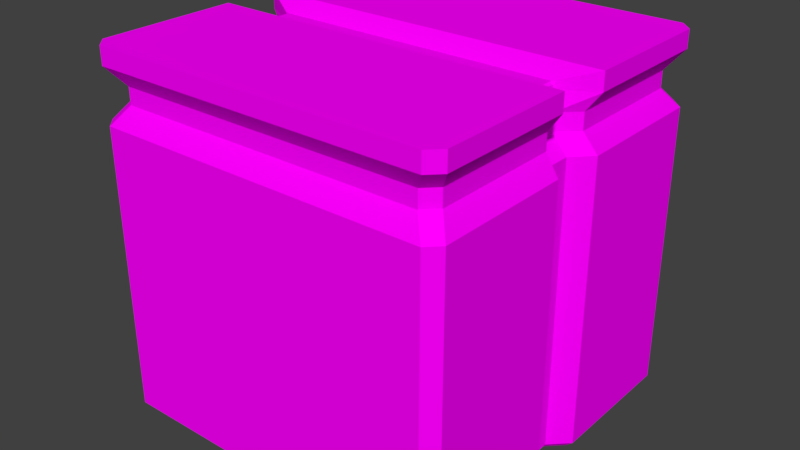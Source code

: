 # Source: CubeWall.blend  (saved by Blender 2.78.0; exported with 4.5.12 LTS)
import bpy
from mathutils import Matrix  # noqa: F401  (used for matrix-valued properties, if any)

bpy.ops.wm.read_factory_settings(use_empty=True)
scene = bpy.context.scene
scene.name = 'Scene'

# ---- collections
col_collection_1 = bpy.data.collections.new('Collection 1'); scene.collection.children.link(col_collection_1)

# ---- images (referenced by path relative to the original .blend; pixels are not part of the script)
import os
ASSET_DIR = os.environ.get("B2B_ASSET_DIR", "")  # directory of the original .blend (textures are referenced by path, not embedded)
HERE = os.path.dirname(os.path.abspath(__file__))  # packed textures are extracted next to this script under _unpacked/

def load_image(name, relpath, width, height, colorspace="sRGB"):
    """Load a texture the original file referenced (path relative to the .blend, or extracted next to this script)."""
    p = next((c for c in (os.path.join(HERE, relpath), os.path.join(ASSET_DIR, relpath)) if relpath and os.path.exists(c)), "")
    if p:
        img = bpy.data.images.load(p, check_existing=True)
        img.name = name
    else:  # same state as the original file: an image datablock whose file is absent (Cycles renders it pink)
        img = bpy.data.images.new(name, width, height)
        img.source = "FILE"
        img.filepath = "//" + (relpath or name)
    img.colorspace_settings.name = colorspace
    return img
img_dungeonset1textureatlas_png = load_image('DungeonSet1TextureAtlas.png', 'DungeonSet1TextureAtlas.png', 1024, 1024, 'sRGB')

# ---- materials (node trees are filled in below, after node groups)
mat_material_001 = bpy.data.materials.new('Material.001')
mat_material_001.alpha_threshold = 0.0
mat_material_001.roughness = 0.5

# ---- material node trees
mat_material_001.use_nodes = True; mat_material_001.node_tree.nodes.clear()
_N = mat_material_001.node_tree.nodes; _L = mat_material_001.node_tree.links
n0 = _N.new('ShaderNodeOutputMaterial'); n0.name = 'Material Output'; n0.location = (300, 300)
n1 = _N.new('ShaderNodeBsdfDiffuse'); n1.name = 'Diffuse BSDF'; n1.location = (10, 300)
n2 = _N.new('ShaderNodeTexImage'); n2.name = 'Image Texture'; n2.location = (-180, 300)
n2.width = 140
n2.image = img_dungeonset1textureatlas_png
_L.new(n1.outputs[0], n0.inputs[0])
_L.new(n2.outputs[0], n1.inputs[0])
n0.is_active_output = True

# ---- world
world_world = bpy.data.worlds.new('World'); scene.world = world_world
world_world.color = (0.05088, 0.05088, 0.05088)
world_world.use_sun_shadow = False
world_world.sun_shadow_jitter_overblur = 0.0
world_world.cycles.sampling_method = 'MANUAL'

# ---- meshes
me_cube_002 = bpy.data.meshes.new('Cube.002')
me_cube_002.from_pydata([(0.8246, -0.05643, 1.799), (0.8246, -0.05643, 1.708), (0.9008, -0.06108, 1.606), (0.8082, -0.06108, 1.901), (1.0, -0.1596, 2.0), (1.0, -0.1596, 1.901), (1.0, -0.1596, 1.606), (0.9238, -0.1474, 1.708), (0.9238, -0.1474, 1.799), (1.0, -0.8739, 2.0), (1.0, -0.8739, 1.901), (1.0, -0.8739, 1.606), (0.9238, -0.8073, 1.708), (0.9238, -0.8073, 1.799), (0.7657, -0.06108, 0.0), (0.7657, -0.06108, 1.935), (0.85, -1.0, 2.0), (0.85, -1.0, 1.901), (0.85, -1.0, 1.606), (0.7852, -0.9238, 1.708), (0.7852, -0.9238, 1.799), (0.85, -0.1596, 2.0), (0.85, -0.1596, 0.0), (0.85, -0.8739, 2.0), (0.85, -0.8739, 0.0), (0.9329, -1.0, 2.0), (1.0, -0.9329, 2.0), (0.9329, -1.0, 1.901), (1.0, -0.9329, 1.901), (1.0, -0.9329, 1.606), (0.9329, -1.0, 1.606), (0.8567, -0.9238, 1.799), (0.9238, -0.8567, 1.799), (0.9238, -0.8567, 1.708), (0.8567, -0.9238, 1.708), (0.9008, -0.06108, 0.02863), (0.8682, -0.06108, 0.0), (1.0, -0.1596, 0.02863), (0.9674, -0.1596, 0.0), (1.0, -0.8739, 0.02863), (0.9674, -0.8739, 0.0), (0.85, -0.9714, 0.0), (0.85, -1.0, 0.02863), (0.9674, -0.9251, 0.0), (1.0, -0.9329, 0.02863), (0.9211, -0.9714, 0.0), (0.9329, -1.0, 0.02863), (0.0, -0.06108, 0.0), (0.0, -0.06108, 1.935), (-0.8246, -0.05643, 1.799), (0.0, -1.0, 2.0), (0.0, -1.0, 1.901), (-0.8246, -0.05643, 1.708), (-0.9008, -0.06108, 1.606), (0.0, -1.0, 1.606), (-0.8082, -0.06108, 1.901), (0.0, -0.9238, 1.708), (0.0, -0.9238, 1.799), (-1.0, -0.1596, 2.0), (-1.0, -0.1596, 1.901), (-1.0, -0.1596, 1.606), (-0.9238, -0.1474, 1.708), (-0.9238, -0.1474, 1.799), (0.0, -0.1596, 2.0), (0.0, -0.1596, 0.0), (-1.0, -0.8739, 2.0), (-1.0, -0.8739, 1.901), (-1.0, -0.8739, 1.606), (-0.9238, -0.8073, 1.708), (-0.9238, -0.8073, 1.799), (0.0, -0.8739, 2.0), (0.0, -0.8739, 0.0), (-0.7657, -0.06108, 0.0), (-0.7657, -0.06108, 1.935), (-0.85, -1.0, 2.0), (-0.85, -1.0, 1.901), (-0.85, -1.0, 1.606), (-0.7852, -0.9238, 1.708), (-0.7852, -0.9238, 1.799), (-0.85, -0.1596, 2.0), (-0.85, -0.1596, 0.0), (-0.85, -0.8739, 2.0), (-0.85, -0.8739, 0.0), (-0.9329, -1.0, 2.0), (-1.0, -0.9329, 2.0), (-0.9329, -1.0, 1.901), (-1.0, -0.9329, 1.901), (-1.0, -0.9329, 1.606), (-0.9329, -1.0, 1.606), (-0.8567, -0.9238, 1.799), (-0.9238, -0.8567, 1.799), (-0.9238, -0.8567, 1.708), (-0.8567, -0.9238, 1.708), (-0.9008, -0.06108, 0.02863), (-0.8682, -0.06108, 0.0), (0.0, -0.9714, 0.0), (0.0, -1.0, 0.02863), (-1.0, -0.1596, 0.02863), (-0.9674, -0.1596, 0.0), (-1.0, -0.8739, 0.02863), (-0.9674, -0.8739, 0.0), (-0.85, -0.9714, 0.0), (-0.85, -1.0, 0.02863), (-0.9674, -0.9251, 0.0), (-1.0, -0.9329, 0.02863), (-0.9211, -0.9714, 0.0), (-0.9329, -1.0, 0.02863), (0.8246, 0.05643, 1.799), (0.8246, 0.05643, 1.708), (0.9008, 0.06108, 1.606), (0.8082, 0.06108, 1.901), (0.8082, 0.0, 1.901), (0.9008, 0.0, 1.606), (0.8246, 0.0, 1.708), (0.8246, 0.0, 1.799), (1.0, 0.1596, 2.0), (1.0, 0.1596, 1.901), (1.0, 0.1596, 1.606), (0.9238, 0.1474, 1.708), (0.9238, 0.1474, 1.799), (1.0, 0.8739, 2.0), (1.0, 0.8739, 1.901), (1.0, 0.8739, 1.606), (0.9238, 0.8073, 1.708), (0.9238, 0.8073, 1.799), (0.7657, 0.06108, 0.0), (0.7657, 0.06108, 1.935), (0.85, 1.0, 2.0), (0.85, 1.0, 1.901), (0.85, 1.0, 1.606), (0.7852, 0.9238, 1.708), (0.7852, 0.9238, 1.799), (0.7657, 0.0, 1.935), (0.7657, 0.0, 0.0), (0.85, 0.1596, 2.0), (0.85, 0.1596, 0.0), (0.85, 0.8739, 2.0), (0.85, 0.8739, 0.0), (0.9329, 1.0, 2.0), (1.0, 0.9329, 2.0), (0.9329, 1.0, 1.901), (1.0, 0.9329, 1.901), (1.0, 0.9329, 1.606), (0.9329, 1.0, 1.606), (0.8567, 0.9238, 1.799), (0.9238, 0.8567, 1.799), (0.9238, 0.8567, 1.708), (0.8567, 0.9238, 1.708), (0.9008, 0.06108, 0.02863), (0.8682, 0.06108, 0.0), (0.9008, 0.0, 0.02863), (0.8682, 0.0, 0.0), (1.0, 0.1596, 0.02863), (0.9674, 0.1596, 0.0), (1.0, 0.8739, 0.02863), (0.9674, 0.8739, 0.0), (0.85, 0.9714, 0.0), (0.85, 1.0, 0.02863), (0.9674, 0.9251, 0.0), (1.0, 0.9329, 0.02863), (0.9211, 0.9714, 0.0), (0.9329, 1.0, 0.02863), (0.0, 0.06108, 0.0), (0.0, 0.06108, 1.935), (-0.8246, 0.05643, 1.799), (0.0, 1.0, 2.0), (0.0, 1.0, 1.901), (-0.8246, 0.05643, 1.708), (-0.9008, 0.06108, 1.606), (0.0, 1.0, 1.606), (-0.8082, 0.06108, 1.901), (0.0, 0.9238, 1.708), (0.0, 0.9238, 1.799), (-0.8082, 0.0, 1.901), (-0.9008, 0.0, 1.606), (-0.8246, 0.0, 1.708), (-0.8246, 0.0, 1.799), (0.0, 0.0, 1.935), (0.0, 0.0, 0.0), (-1.0, 0.1596, 2.0), (-1.0, 0.1596, 1.901), (-1.0, 0.1596, 1.606), (-0.9238, 0.1474, 1.708), (-0.9238, 0.1474, 1.799), (0.0, 0.1596, 2.0), (0.0, 0.1596, 0.0), (-1.0, 0.8739, 2.0), (-1.0, 0.8739, 1.901), (-1.0, 0.8739, 1.606), (-0.9238, 0.8073, 1.708), (-0.9238, 0.8073, 1.799), (0.0, 0.8739, 2.0), (0.0, 0.8739, 0.0), (-0.7657, 0.06108, 0.0), (-0.7657, 0.06108, 1.935), (-0.85, 1.0, 2.0), (-0.85, 1.0, 1.901), (-0.85, 1.0, 1.606), (-0.7852, 0.9238, 1.708), (-0.7852, 0.9238, 1.799), (-0.7657, 0.0, 1.935), (-0.7657, 0.0, 0.0), (-0.85, 0.1596, 2.0), (-0.85, 0.1596, 0.0), (-0.85, 0.8739, 2.0), (-0.85, 0.8739, 0.0), (-0.9329, 1.0, 2.0), (-1.0, 0.9329, 2.0), (-0.9329, 1.0, 1.901), (-1.0, 0.9329, 1.901), (-1.0, 0.9329, 1.606), (-0.9329, 1.0, 1.606), (-0.8567, 0.9238, 1.799), (-0.9238, 0.8567, 1.799), (-0.9238, 0.8567, 1.708), (-0.8567, 0.9238, 1.708), (-0.9008, 0.06108, 0.02863), (-0.8682, 0.06108, 0.0), (0.0, 0.9714, 0.0), (0.0, 1.0, 0.02863), (-0.9008, 0.0, 0.02863), (-0.8682, 0.0, 0.0), (-1.0, 0.1596, 0.02863), (-0.9674, 0.1596, 0.0), (-1.0, 0.8739, 0.02863), (-0.9674, 0.8739, 0.0), (-0.85, 0.9714, 0.0), (-0.85, 1.0, 0.02863), (-0.9674, 0.9251, 0.0), (-1.0, 0.9329, 0.02863), (-0.9211, 0.9714, 0.0), (-0.9329, 1.0, 0.02863), (0.8082, -0.06108, 1.922), (0.7957, -0.06108, 1.935), (0.8188, -0.06655, 1.938), (-0.7957, -0.06108, 1.935), (-0.8082, -0.06108, 1.922), (-0.8188, -0.06655, 1.938), (0.7957, 0.06108, 1.935), (0.8082, 0.06108, 1.922), (0.8188, 0.06655, 1.938), (0.8082, 0.0, 1.922), (0.7957, 0.0, 1.935), (-0.8082, 0.06108, 1.922), (-0.7957, 0.06108, 1.935), (-0.8188, 0.06655, 1.938), (-0.7957, 0.0, 1.935), (-0.8082, 0.0, 1.922)], [], [(27, 25, 16, 17), (24, 40, 43, 45, 41), (31, 27, 17, 20), (71, 24, 41, 95), (9, 23, 26), (112, 113, 1, 2), (132, 177, 48, 15), (12, 13, 32, 33), (34, 31, 20, 19), (19, 20, 57, 56), (18, 19, 56, 54), (22, 38, 40, 24), (20, 17, 51, 57), (23, 70, 50, 16), (17, 16, 50, 51), (113, 114, 0, 1), (14, 36, 38, 22), (114, 111, 3, 0), (234, 233, 15, 21, 4), (15, 48, 63, 21), (1, 0, 8, 7), (2, 1, 7, 6), (150, 112, 2, 35), (0, 3, 5, 8), (133, 151, 36, 14), (55, 59, 58, 237, 236), (21, 63, 70, 23), (7, 8, 13, 12), (6, 7, 12, 11), (39, 11, 29, 44), (8, 5, 10, 13), (37, 6, 11, 39), (5, 4, 9, 10), (64, 22, 24, 71), (4, 21, 23, 9), (47, 14, 22, 64), (242, 132, 15, 233), (13, 10, 28, 32), (10, 9, 26, 28), (30, 34, 19, 18), (46, 30, 18, 42), (11, 12, 33, 29), (3, 232, 234, 4, 5), (178, 133, 14, 47), (42, 18, 54, 96), (25, 27, 28, 26), (34, 30, 29, 33), (27, 31, 32, 28), (31, 34, 33, 32), (30, 46, 44, 29), (25, 23, 16), (26, 23, 25), (36, 151, 150, 35), (38, 36, 35, 37), (40, 38, 37, 39), (95, 41, 42, 96), (45, 43, 44, 46), (41, 45, 46, 42), (39, 44, 43, 40), (35, 2, 6, 37), (85, 75, 74, 83), (82, 101, 105, 103, 100), (89, 78, 75, 85), (71, 95, 101, 82), (65, 84, 81), (174, 53, 52, 175), (200, 73, 48, 177), (68, 91, 90, 69), (92, 77, 78, 89), (77, 56, 57, 78), (76, 54, 56, 77), (80, 82, 100, 98), (78, 57, 51, 75), (81, 74, 50, 70), (75, 51, 50, 74), (175, 52, 49, 176), (72, 80, 98, 94), (176, 49, 55, 173), (235, 237, 58, 79, 73), (73, 79, 63, 48), (52, 61, 62, 49), (53, 60, 61, 52), (220, 93, 53, 174), (49, 62, 59, 55), (201, 72, 94, 221), (246, 235, 73, 200), (79, 81, 70, 63), (61, 68, 69, 62), (60, 67, 68, 61), (99, 104, 87, 67), (62, 69, 66, 59), (97, 99, 67, 60), (59, 66, 65, 58), (64, 71, 82, 80), (58, 65, 81, 79), (47, 64, 80, 72), (110, 116, 115, 240, 239), (69, 90, 86, 66), (66, 86, 84, 65), (88, 76, 77, 92), (106, 102, 76, 88), (67, 87, 91, 68), (173, 55, 236, 247), (178, 47, 72, 201), (102, 96, 54, 76), (83, 84, 86, 85), (92, 91, 87, 88), (85, 86, 90, 89), (89, 90, 91, 92), (88, 87, 104, 106), (83, 74, 81), (84, 83, 81), (94, 93, 220, 221), (98, 97, 93, 94), (100, 99, 97, 98), (95, 96, 102, 101), (105, 106, 104, 103), (101, 102, 106, 105), (99, 100, 103, 104), (93, 97, 60, 53), (140, 128, 127, 138), (137, 156, 160, 158, 155), (144, 131, 128, 140), (192, 218, 156, 137), (120, 139, 136), (112, 109, 108, 113), (132, 126, 163, 177), (123, 146, 145, 124), (147, 130, 131, 144), (130, 171, 172, 131), (129, 169, 171, 130), (135, 137, 155, 153), (131, 172, 166, 128), (136, 127, 165, 191), (128, 166, 165, 127), (113, 108, 107, 114), (125, 135, 153, 149), (114, 107, 110, 111), (238, 240, 115, 134, 126), (126, 134, 184, 163), (108, 118, 119, 107), (109, 117, 118, 108), (150, 148, 109, 112), (107, 119, 116, 110), (133, 125, 149, 151), (242, 238, 126, 132), (134, 136, 191, 184), (118, 123, 124, 119), (117, 122, 123, 118), (154, 159, 142, 122), (119, 124, 121, 116), (152, 154, 122, 117), (116, 121, 120, 115), (185, 192, 137, 135), (115, 120, 136, 134), (162, 185, 135, 125), (173, 247, 243, 170), (124, 145, 141, 121), (121, 141, 139, 120), (143, 129, 130, 147), (161, 157, 129, 143), (122, 142, 146, 123), (111, 110, 239, 241), (178, 162, 125, 133), (157, 219, 169, 129), (138, 139, 141, 140), (147, 146, 142, 143), (140, 141, 145, 144), (144, 145, 146, 147), (143, 142, 159, 161), (138, 127, 136), (139, 138, 136), (149, 148, 150, 151), (153, 152, 148, 149), (155, 154, 152, 153), (218, 219, 157, 156), (160, 161, 159, 158), (156, 157, 161, 160), (154, 155, 158, 159), (148, 152, 117, 109), (208, 206, 195, 196), (205, 225, 228, 230, 226), (212, 208, 196, 199), (192, 205, 226, 218), (186, 204, 207), (174, 175, 167, 168), (200, 177, 163, 194), (189, 190, 213, 214), (215, 212, 199, 198), (198, 199, 172, 171), (197, 198, 171, 169), (203, 223, 225, 205), (199, 196, 166, 172), (204, 191, 165, 195), (196, 195, 165, 166), (175, 176, 164, 167), (193, 217, 223, 203), (176, 173, 170, 164), (245, 244, 194, 202, 179), (194, 163, 184, 202), (167, 164, 183, 182), (168, 167, 182, 181), (220, 174, 168, 216), (164, 170, 180, 183), (201, 221, 217, 193), (202, 184, 191, 204), (182, 183, 190, 189), (181, 182, 189, 188), (224, 188, 210, 229), (183, 180, 187, 190), (222, 181, 188, 224), (180, 179, 186, 187), (185, 203, 205, 192), (179, 202, 204, 186), (162, 193, 203, 185), (246, 200, 194, 244), (190, 187, 209, 213), (187, 186, 207, 209), (211, 215, 198, 197), (231, 211, 197, 227), (188, 189, 214, 210), (170, 243, 245, 179, 180), (178, 201, 193, 162), (227, 197, 169, 219), (206, 208, 209, 207), (215, 211, 210, 214), (208, 212, 213, 209), (212, 215, 214, 213), (211, 231, 229, 210), (206, 204, 195), (207, 204, 206), (217, 221, 220, 216), (223, 217, 216, 222), (225, 223, 222, 224), (218, 226, 227, 219), (230, 228, 229, 231), (226, 230, 231, 227), (224, 229, 228, 225), (216, 168, 181, 222), (232, 233, 234), (235, 236, 237), (238, 239, 240), (243, 244, 245), (242, 233, 232, 241), (247, 236, 235, 246), (241, 239, 238, 242), (246, 244, 243, 247), (111, 241, 232, 3)])
_uv = me_cube_002.uv_layers.new(name='UVMap')
_uv.uv.foreach_set('vector', [0.8507, 0.6301, 0.8508, 0.6303, 0.8506, 0.6303, 0.8506, 0.6301, 0.8526, 0.6335, 0.8529, 0.6335, 0.8529, 0.6335, 0.8528, 0.6336, 0.8526, 0.6336, 0.8506, 0.6299, 0.8507, 0.6301, 0.8506, 0.6301, 0.8505, 0.6299, 0.8511, 0.6335, 0.8526, 0.6335, 0.8526, 0.6336, 0.8511, 0.6336, 0.8494, 0.6323, 0.8491, 0.6323, 0.8494, 0.6322, 0.6077, 0.9709, 0.6073, 0.9709, 0.6073, 0.9707, 0.6077, 0.9707, 0.6226, 0.9703, 0.6204, 0.9703, 0.6204, 0.9701, 0.6226, 0.9701, 0.6153, 0.9701, 0.6153, 0.9703, 0.6151, 0.9703, 0.6151, 0.9701, 0.6149, 0.9701, 0.6149, 0.9703, 0.6147, 0.9703, 0.6147, 0.9701, 0.6147, 0.9701, 0.6147, 0.9703, 0.6124, 0.9703, 0.6124, 0.9701, 0.8509, 0.6271, 0.8508, 0.6274, 0.8493, 0.6274, 0.8493, 0.6271, 0.8526, 0.6322, 0.8529, 0.6322, 0.8529, 0.6335, 0.8526, 0.6335, 0.8505, 0.6299, 0.8506, 0.6301, 0.8489, 0.6301, 0.8489, 0.6299, 0.8491, 0.6323, 0.8476, 0.6323, 0.8476, 0.6321, 0.8491, 0.6321, 0.8506, 0.6301, 0.8506, 0.6303, 0.8489, 0.6303, 0.8489, 0.6301, 0.6235, 0.9705, 0.6235, 0.9707, 0.6233, 0.9707, 0.6233, 0.9705, 0.8525, 0.632, 0.8527, 0.632, 0.8529, 0.6322, 0.8526, 0.6322, 0.6231, 0.9703, 0.6228, 0.9703, 0.6228, 0.9701, 0.6231, 0.9701, 0.849, 0.6338, 0.849, 0.6338, 0.849, 0.6338, 0.8491, 0.6336, 0.8494, 0.6336, 0.849, 0.6338, 0.8476, 0.6338, 0.8476, 0.6336, 0.8491, 0.6336, 0.6176, 0.9701, 0.6176, 0.9703, 0.6172, 0.9703, 0.6172, 0.9701, 0.8527, 0.6272, 0.8528, 0.6274, 0.8525, 0.6274, 0.8525, 0.6272, 0.6122, 0.9709, 0.6077, 0.9709, 0.6077, 0.9707, 0.6122, 0.9707, 0.8517, 0.6289, 0.8519, 0.629, 0.8517, 0.6293, 0.8516, 0.6291, 0.6224, 0.9707, 0.6227, 0.9707, 0.6227, 0.9708, 0.6224, 0.9708, 0.8458, 0.629, 0.846, 0.6293, 0.8459, 0.6294, 0.8458, 0.629, 0.8458, 0.629, 0.8491, 0.6336, 0.8476, 0.6336, 0.8476, 0.6323, 0.8491, 0.6323, 0.6172, 0.9701, 0.6172, 0.9703, 0.6153, 0.9703, 0.6153, 0.9701, 0.8525, 0.6272, 0.8525, 0.6274, 0.8513, 0.6274, 0.8512, 0.6271, 0.8513, 0.6243, 0.8512, 0.6271, 0.8511, 0.6271, 0.8512, 0.6243, 0.8516, 0.6291, 0.8517, 0.6293, 0.8509, 0.63, 0.8508, 0.6298, 0.8526, 0.6243, 0.8525, 0.6272, 0.8512, 0.6271, 0.8513, 0.6243, 0.8517, 0.6293, 0.8519, 0.6294, 0.851, 0.6301, 0.8509, 0.63, 0.8511, 0.6322, 0.8526, 0.6322, 0.8526, 0.6335, 0.8511, 0.6335, 0.8494, 0.6336, 0.8491, 0.6336, 0.8491, 0.6323, 0.8494, 0.6323, 0.8511, 0.632, 0.8525, 0.632, 0.8526, 0.6322, 0.8511, 0.6322, 0.6227, 0.9703, 0.6226, 0.9703, 0.6226, 0.9701, 0.6227, 0.9701, 0.8508, 0.6298, 0.8509, 0.63, 0.8508, 0.6301, 0.8508, 0.6299, 0.8509, 0.63, 0.851, 0.6301, 0.8509, 0.6302, 0.8508, 0.6301, 0.851, 0.6271, 0.851, 0.6274, 0.8508, 0.6274, 0.8509, 0.6271, 0.851, 0.6243, 0.851, 0.6271, 0.8509, 0.6271, 0.8509, 0.6243, 0.8512, 0.6271, 0.8513, 0.6274, 0.8512, 0.6274, 0.8511, 0.6271, 0.8519, 0.629, 0.8519, 0.629, 0.8519, 0.629, 0.8519, 0.6294, 0.8517, 0.6293, 0.6202, 0.9707, 0.6224, 0.9707, 0.6224, 0.9708, 0.6202, 0.9708, 0.8509, 0.6243, 0.8509, 0.6271, 0.8493, 0.6271, 0.8493, 0.6243, 0.8508, 0.6303, 0.8507, 0.6301, 0.8508, 0.6301, 0.8509, 0.6302, 0.851, 0.6274, 0.851, 0.6271, 0.8511, 0.6271, 0.8512, 0.6274, 0.8507, 0.6301, 0.8506, 0.6299, 0.8508, 0.6299, 0.8508, 0.6301, 0.6149, 0.9703, 0.6149, 0.9701, 0.6151, 0.9701, 0.6151, 0.9703, 0.851, 0.6271, 0.851, 0.6243, 0.8512, 0.6243, 0.8511, 0.6271, 0.8493, 0.6321, 0.8491, 0.6323, 0.8491, 0.6321, 0.8494, 0.6322, 0.8491, 0.6323, 0.8493, 0.6321, 0.6123, 0.9707, 0.6123, 0.9709, 0.6122, 0.9709, 0.6122, 0.9707, 0.8526, 0.6243, 0.8529, 0.6243, 0.8528, 0.6243, 0.8526, 0.6243, 0.8513, 0.6242, 0.8526, 0.6243, 0.8526, 0.6243, 0.8513, 0.6243, 0.8493, 0.6242, 0.8509, 0.6242, 0.8509, 0.6243, 0.8493, 0.6243, 0.851, 0.6242, 0.8512, 0.6242, 0.8512, 0.6243, 0.851, 0.6243, 0.8509, 0.6242, 0.851, 0.6242, 0.851, 0.6243, 0.8509, 0.6243, 0.8513, 0.6243, 0.8512, 0.6243, 0.8512, 0.6242, 0.8513, 0.6242, 0.8528, 0.6243, 0.8527, 0.6272, 0.8525, 0.6272, 0.8526, 0.6243, 0.847, 0.6301, 0.8472, 0.6301, 0.8471, 0.6303, 0.847, 0.6303, 0.8496, 0.6335, 0.8496, 0.6336, 0.8495, 0.6336, 0.8494, 0.6335, 0.8494, 0.6335, 0.8471, 0.6299, 0.8473, 0.6299, 0.8472, 0.6301, 0.847, 0.6301, 0.8511, 0.6335, 0.8511, 0.6336, 0.8496, 0.6336, 0.8496, 0.6335, 0.8458, 0.6323, 0.8458, 0.6322, 0.846, 0.6323, 0.6127, 0.9709, 0.6127, 0.971, 0.6123, 0.971, 0.6123, 0.9709, 0.6182, 0.9703, 0.6182, 0.9701, 0.6204, 0.9701, 0.6204, 0.9703, 0.6095, 0.9701, 0.6097, 0.9701, 0.6097, 0.9703, 0.6095, 0.9703, 0.6099, 0.9701, 0.6102, 0.9701, 0.6102, 0.9703, 0.6099, 0.9703, 0.6102, 0.9701, 0.6124, 0.9701, 0.6124, 0.9703, 0.6102, 0.9703, 0.8478, 0.6271, 0.8493, 0.6271, 0.8493, 0.6274, 0.8479, 0.6274, 0.8496, 0.6322, 0.8496, 0.6335, 0.8494, 0.6335, 0.8494, 0.6322, 0.8473, 0.6299, 0.8489, 0.6299, 0.8489, 0.6301, 0.8472, 0.6301, 0.846, 0.6323, 0.846, 0.6321, 0.8476, 0.6321, 0.8476, 0.6323, 0.8472, 0.6301, 0.8489, 0.6301, 0.8489, 0.6303, 0.8471, 0.6303, 0.6236, 0.9703, 0.6236, 0.9705, 0.6233, 0.9705, 0.6233, 0.9703, 0.8497, 0.632, 0.8496, 0.6322, 0.8494, 0.6322, 0.8496, 0.632, 0.6177, 0.9703, 0.6177, 0.9701, 0.618, 0.9701, 0.618, 0.9703, 0.8461, 0.6338, 0.8461, 0.6338, 0.8458, 0.6336, 0.846, 0.6336, 0.8462, 0.6338, 0.8462, 0.6338, 0.846, 0.6336, 0.8476, 0.6336, 0.8476, 0.6338, 0.6073, 0.9701, 0.6076, 0.9701, 0.6076, 0.9703, 0.6073, 0.9703, 0.8459, 0.6272, 0.8462, 0.6272, 0.8461, 0.6274, 0.8459, 0.6274, 0.6172, 0.9709, 0.6172, 0.971, 0.6127, 0.971, 0.6127, 0.9709, 0.846, 0.6289, 0.8461, 0.6291, 0.846, 0.6293, 0.8458, 0.629, 0.618, 0.9707, 0.618, 0.9708, 0.6177, 0.9708, 0.6177, 0.9707, 0.6181, 0.9703, 0.6181, 0.9701, 0.6182, 0.9701, 0.6182, 0.9703, 0.846, 0.6336, 0.846, 0.6323, 0.8476, 0.6323, 0.8476, 0.6336, 0.6076, 0.9701, 0.6095, 0.9701, 0.6095, 0.9703, 0.6076, 0.9703, 0.8462, 0.6272, 0.8475, 0.6271, 0.8474, 0.6274, 0.8461, 0.6274, 0.8474, 0.6243, 0.8475, 0.6243, 0.8475, 0.6271, 0.8475, 0.6271, 0.8461, 0.6291, 0.8469, 0.6298, 0.8468, 0.63, 0.846, 0.6293, 0.8461, 0.6243, 0.8474, 0.6243, 0.8475, 0.6271, 0.8462, 0.6272, 0.846, 0.6293, 0.8468, 0.63, 0.8467, 0.6301, 0.8459, 0.6294, 0.8511, 0.6322, 0.8511, 0.6335, 0.8496, 0.6335, 0.8496, 0.6322, 0.8458, 0.6336, 0.8458, 0.6323, 0.846, 0.6323, 0.846, 0.6336, 0.8511, 0.632, 0.8511, 0.6322, 0.8496, 0.6322, 0.8497, 0.632, 0.8519, 0.6288, 0.8517, 0.6285, 0.8519, 0.6284, 0.852, 0.6288, 0.8519, 0.6288, 0.8469, 0.6298, 0.847, 0.6299, 0.8469, 0.6301, 0.8468, 0.63, 0.8468, 0.63, 0.8469, 0.6301, 0.8468, 0.6302, 0.8467, 0.6301, 0.8477, 0.6271, 0.8478, 0.6271, 0.8479, 0.6274, 0.8477, 0.6273, 0.8477, 0.6243, 0.8478, 0.6243, 0.8478, 0.6271, 0.8477, 0.6271, 0.8475, 0.6271, 0.8475, 0.6271, 0.8475, 0.6274, 0.8474, 0.6274, 0.618, 0.9703, 0.618, 0.9701, 0.618, 0.9701, 0.618, 0.9703, 0.6202, 0.9707, 0.6202, 0.9708, 0.618, 0.9708, 0.618, 0.9707, 0.8478, 0.6243, 0.8493, 0.6243, 0.8493, 0.6271, 0.8478, 0.6271, 0.847, 0.6303, 0.8468, 0.6302, 0.8469, 0.6301, 0.847, 0.6301, 0.8477, 0.6273, 0.8475, 0.6274, 0.8475, 0.6271, 0.8477, 0.6271, 0.847, 0.6301, 0.8469, 0.6301, 0.847, 0.6299, 0.8471, 0.6299, 0.6099, 0.9703, 0.6097, 0.9703, 0.6097, 0.9701, 0.6099, 0.9701, 0.8477, 0.6271, 0.8475, 0.6271, 0.8475, 0.6243, 0.8477, 0.6243, 0.8459, 0.6321, 0.846, 0.6321, 0.846, 0.6323, 0.8458, 0.6322, 0.8459, 0.6321, 0.846, 0.6323, 0.6174, 0.971, 0.6172, 0.971, 0.6172, 0.9709, 0.6174, 0.9709, 0.8461, 0.6242, 0.8461, 0.6243, 0.8458, 0.6243, 0.8458, 0.6242, 0.8474, 0.6242, 0.8474, 0.6243, 0.8461, 0.6243, 0.8461, 0.6242, 0.8493, 0.6242, 0.8493, 0.6243, 0.8478, 0.6243, 0.8478, 0.6242, 0.8476, 0.6242, 0.8477, 0.6243, 0.8475, 0.6243, 0.8475, 0.6242, 0.8478, 0.6242, 0.8478, 0.6243, 0.8477, 0.6243, 0.8476, 0.6242, 0.8474, 0.6243, 0.8474, 0.6242, 0.8475, 0.6242, 0.8475, 0.6243, 0.8458, 0.6243, 0.8461, 0.6243, 0.8462, 0.6272, 0.8459, 0.6272, 0.8507, 0.6277, 0.8506, 0.6277, 0.8506, 0.6275, 0.8508, 0.6275, 0.8526, 0.6305, 0.8526, 0.6303, 0.8528, 0.6303, 0.8529, 0.6304, 0.8529, 0.6305, 0.8506, 0.6279, 0.8505, 0.6279, 0.8506, 0.6277, 0.8507, 0.6277, 0.8511, 0.6305, 0.8511, 0.6303, 0.8526, 0.6303, 0.8526, 0.6305, 0.8494, 0.6318, 0.8494, 0.6319, 0.8491, 0.6318, 0.6077, 0.9709, 0.6077, 0.971, 0.6073, 0.971, 0.6073, 0.9709, 0.6226, 0.9703, 0.6226, 0.9705, 0.6204, 0.9705, 0.6204, 0.9703, 0.6153, 0.9706, 0.6151, 0.9706, 0.6151, 0.9704, 0.6153, 0.9704, 0.6149, 0.9706, 0.6147, 0.9706, 0.6147, 0.9704, 0.6149, 0.9704, 0.6147, 0.9706, 0.6124, 0.9706, 0.6124, 0.9704, 0.6147, 0.9704, 0.8532, 0.6262, 0.8532, 0.6277, 0.853, 0.6277, 0.853, 0.6263, 0.8526, 0.6318, 0.8526, 0.6305, 0.8529, 0.6305, 0.8529, 0.6318, 0.8505, 0.6279, 0.8489, 0.6279, 0.8489, 0.6277, 0.8506, 0.6277, 0.8491, 0.6318, 0.8491, 0.6321, 0.8476, 0.6321, 0.8476, 0.6318, 0.8506, 0.6277, 0.8489, 0.6277, 0.8489, 0.6275, 0.8506, 0.6275, 0.6235, 0.9705, 0.6237, 0.9705, 0.6237, 0.9707, 0.6235, 0.9707, 0.8525, 0.632, 0.8526, 0.6318, 0.8529, 0.6318, 0.8527, 0.632, 0.6231, 0.9703, 0.6231, 0.9705, 0.6228, 0.9705, 0.6228, 0.9703, 0.849, 0.6303, 0.849, 0.6304, 0.8494, 0.6306, 0.8491, 0.6306, 0.849, 0.6303, 0.849, 0.6303, 0.8491, 0.6306, 0.8476, 0.6306, 0.8476, 0.6303, 0.6176, 0.9706, 0.6172, 0.9706, 0.6172, 0.9704, 0.6176, 0.9704, 0.8531, 0.6243, 0.8532, 0.6246, 0.8529, 0.6245, 0.8529, 0.6243, 0.6122, 0.9709, 0.6122, 0.971, 0.6077, 0.971, 0.6077, 0.9709, 0.8517, 0.6289, 0.8516, 0.6287, 0.8517, 0.6285, 0.8519, 0.6288, 0.6224, 0.9707, 0.6224, 0.9705, 0.6227, 0.9705, 0.6227, 0.9707, 0.6227, 0.9703, 0.6227, 0.9705, 0.6226, 0.9705, 0.6226, 0.9703, 0.8491, 0.6306, 0.8491, 0.6318, 0.8476, 0.6318, 0.8476, 0.6306, 0.6172, 0.9706, 0.6153, 0.9706, 0.6153, 0.9704, 0.6172, 0.9704, 0.8532, 0.6246, 0.8532, 0.6259, 0.853, 0.6258, 0.8529, 0.6245, 0.856, 0.6258, 0.856, 0.6259, 0.8532, 0.6259, 0.8532, 0.6259, 0.8516, 0.6287, 0.8508, 0.628, 0.8509, 0.6278, 0.8517, 0.6285, 0.856, 0.6245, 0.856, 0.6258, 0.8532, 0.6259, 0.8532, 0.6246, 0.8517, 0.6285, 0.8509, 0.6278, 0.851, 0.6277, 0.8519, 0.6284, 0.8511, 0.6318, 0.8511, 0.6305, 0.8526, 0.6305, 0.8526, 0.6318, 0.8494, 0.6306, 0.8494, 0.6318, 0.8491, 0.6318, 0.8491, 0.6306, 0.8511, 0.632, 0.8511, 0.6318, 0.8526, 0.6318, 0.8525, 0.632, 0.618, 0.9703, 0.618, 0.9703, 0.618, 0.9705, 0.618, 0.9705, 0.8508, 0.628, 0.8508, 0.6279, 0.8509, 0.6277, 0.8509, 0.6278, 0.8509, 0.6278, 0.8509, 0.6277, 0.8509, 0.6276, 0.851, 0.6277, 0.8532, 0.6261, 0.8532, 0.6262, 0.853, 0.6263, 0.853, 0.6261, 0.856, 0.626, 0.8561, 0.6262, 0.8532, 0.6262, 0.8532, 0.6261, 0.8532, 0.6259, 0.8532, 0.6259, 0.853, 0.6259, 0.853, 0.6258, 0.6228, 0.9703, 0.6228, 0.9705, 0.6227, 0.9705, 0.6227, 0.9703, 0.6202, 0.9707, 0.6202, 0.9705, 0.6224, 0.9705, 0.6224, 0.9707, 0.8561, 0.6262, 0.8561, 0.6277, 0.8532, 0.6277, 0.8532, 0.6262, 0.8508, 0.6275, 0.8509, 0.6276, 0.8509, 0.6277, 0.8507, 0.6277, 0.853, 0.6261, 0.853, 0.6259, 0.8532, 0.6259, 0.8532, 0.6261, 0.8507, 0.6277, 0.8509, 0.6277, 0.8508, 0.6279, 0.8506, 0.6279, 0.6149, 0.9704, 0.6151, 0.9704, 0.6151, 0.9706, 0.6149, 0.9706, 0.8532, 0.6261, 0.8532, 0.6259, 0.856, 0.6259, 0.856, 0.626, 0.8493, 0.6321, 0.8491, 0.6321, 0.8491, 0.6318, 0.8494, 0.6319, 0.8493, 0.6321, 0.8491, 0.6318, 0.6123, 0.971, 0.6122, 0.971, 0.6122, 0.9709, 0.6123, 0.9709, 0.8561, 0.6245, 0.856, 0.6245, 0.856, 0.6242, 0.8561, 0.6242, 0.8561, 0.6258, 0.856, 0.6258, 0.856, 0.6245, 0.8561, 0.6245, 0.8561, 0.6277, 0.8561, 0.6277, 0.8561, 0.6262, 0.8561, 0.6262, 0.8561, 0.626, 0.856, 0.626, 0.856, 0.6259, 0.8561, 0.6259, 0.8561, 0.6262, 0.8561, 0.6262, 0.856, 0.626, 0.8561, 0.626, 0.856, 0.6258, 0.8561, 0.6258, 0.8561, 0.6259, 0.856, 0.6259, 0.856, 0.6242, 0.856, 0.6245, 0.8532, 0.6246, 0.8531, 0.6243, 0.8471, 0.6277, 0.847, 0.6275, 0.8472, 0.6275, 0.8472, 0.6276, 0.8496, 0.6305, 0.8494, 0.6305, 0.8494, 0.6304, 0.8495, 0.6303, 0.8496, 0.6303, 0.8472, 0.6279, 0.8471, 0.6277, 0.8472, 0.6276, 0.8473, 0.6279, 0.8511, 0.6305, 0.8496, 0.6305, 0.8496, 0.6303, 0.8511, 0.6303, 0.8458, 0.6318, 0.846, 0.6318, 0.8458, 0.6319, 0.6127, 0.9709, 0.6123, 0.9709, 0.6123, 0.9707, 0.6127, 0.9707, 0.6182, 0.9703, 0.6204, 0.9703, 0.6204, 0.9705, 0.6182, 0.9705, 0.6095, 0.9706, 0.6095, 0.9704, 0.6097, 0.9704, 0.6097, 0.9706, 0.6099, 0.9706, 0.6099, 0.9704, 0.6102, 0.9704, 0.6102, 0.9706, 0.6102, 0.9706, 0.6102, 0.9704, 0.6124, 0.9704, 0.6124, 0.9706, 0.8532, 0.6293, 0.853, 0.6292, 0.853, 0.6277, 0.8532, 0.6277, 0.8496, 0.6318, 0.8494, 0.6318, 0.8494, 0.6305, 0.8496, 0.6305, 0.8473, 0.6279, 0.8472, 0.6276, 0.8489, 0.6277, 0.8489, 0.6279, 0.846, 0.6318, 0.8476, 0.6318, 0.8476, 0.6321, 0.846, 0.6321, 0.8472, 0.6276, 0.8472, 0.6275, 0.8489, 0.6275, 0.8489, 0.6277, 0.6236, 0.9703, 0.6233, 0.9703, 0.6233, 0.9701, 0.6236, 0.9701, 0.8497, 0.632, 0.8496, 0.632, 0.8494, 0.6318, 0.8496, 0.6318, 0.6177, 0.9703, 0.618, 0.9703, 0.618, 0.9705, 0.6177, 0.9705, 0.8461, 0.6304, 0.8461, 0.6303, 0.8462, 0.6303, 0.846, 0.6306, 0.8458, 0.6306, 0.8462, 0.6303, 0.8476, 0.6303, 0.8476, 0.6306, 0.846, 0.6306, 0.6073, 0.9706, 0.6073, 0.9704, 0.6076, 0.9704, 0.6076, 0.9706, 0.8531, 0.6312, 0.8529, 0.6312, 0.8529, 0.631, 0.8532, 0.6309, 0.6172, 0.9709, 0.6127, 0.9709, 0.6127, 0.9707, 0.6172, 0.9707, 0.846, 0.6289, 0.8458, 0.6288, 0.846, 0.6285, 0.8461, 0.6287, 0.618, 0.9707, 0.6177, 0.9707, 0.6177, 0.9705, 0.618, 0.9705, 0.846, 0.6306, 0.8476, 0.6306, 0.8476, 0.6318, 0.846, 0.6318, 0.6076, 0.9706, 0.6076, 0.9704, 0.6095, 0.9704, 0.6095, 0.9706, 0.8532, 0.6309, 0.8529, 0.631, 0.853, 0.6297, 0.8532, 0.6296, 0.856, 0.6297, 0.8532, 0.6296, 0.8532, 0.6296, 0.856, 0.6296, 0.8461, 0.6287, 0.846, 0.6285, 0.8469, 0.6278, 0.8469, 0.628, 0.856, 0.631, 0.8532, 0.6309, 0.8532, 0.6296, 0.856, 0.6297, 0.846, 0.6285, 0.8459, 0.6284, 0.8468, 0.6276, 0.8469, 0.6278, 0.8511, 0.6318, 0.8496, 0.6318, 0.8496, 0.6305, 0.8511, 0.6305, 0.8458, 0.6306, 0.846, 0.6306, 0.846, 0.6318, 0.8458, 0.6318, 0.8511, 0.632, 0.8497, 0.632, 0.8496, 0.6318, 0.8511, 0.6318, 0.6181, 0.9703, 0.6182, 0.9703, 0.6182, 0.9705, 0.6181, 0.9705, 0.8469, 0.628, 0.8469, 0.6278, 0.8469, 0.6277, 0.847, 0.6279, 0.8469, 0.6278, 0.8468, 0.6276, 0.8468, 0.6276, 0.8469, 0.6277, 0.8532, 0.6294, 0.853, 0.6294, 0.853, 0.6292, 0.8532, 0.6293, 0.856, 0.6294, 0.8532, 0.6294, 0.8532, 0.6293, 0.856, 0.6293, 0.8532, 0.6296, 0.853, 0.6297, 0.853, 0.6296, 0.8532, 0.6296, 0.8458, 0.6288, 0.8458, 0.6288, 0.8458, 0.6288, 0.8459, 0.6284, 0.846, 0.6285, 0.6202, 0.9707, 0.618, 0.9707, 0.618, 0.9705, 0.6202, 0.9705, 0.856, 0.6293, 0.8532, 0.6293, 0.8532, 0.6277, 0.8561, 0.6277, 0.847, 0.6275, 0.8471, 0.6277, 0.8469, 0.6277, 0.8468, 0.6276, 0.853, 0.6294, 0.8532, 0.6294, 0.8532, 0.6296, 0.853, 0.6296, 0.8471, 0.6277, 0.8472, 0.6279, 0.847, 0.6279, 0.8469, 0.6277, 0.6099, 0.9704, 0.6099, 0.9706, 0.6097, 0.9706, 0.6097, 0.9704, 0.8532, 0.6294, 0.856, 0.6294, 0.856, 0.6296, 0.8532, 0.6296, 0.8459, 0.6321, 0.846, 0.6318, 0.846, 0.6321, 0.8458, 0.6319, 0.846, 0.6318, 0.8459, 0.6321, 0.6174, 0.9707, 0.6174, 0.9709, 0.6172, 0.9709, 0.6172, 0.9707, 0.8561, 0.631, 0.8561, 0.6313, 0.856, 0.6312, 0.856, 0.631, 0.8561, 0.6297, 0.8561, 0.631, 0.856, 0.631, 0.856, 0.6297, 0.8561, 0.6277, 0.8561, 0.6293, 0.856, 0.6293, 0.8561, 0.6277, 0.8561, 0.6294, 0.8561, 0.6296, 0.856, 0.6296, 0.856, 0.6294, 0.8561, 0.6293, 0.8561, 0.6294, 0.856, 0.6294, 0.856, 0.6293, 0.856, 0.6297, 0.856, 0.6296, 0.8561, 0.6296, 0.8561, 0.6297, 0.856, 0.6312, 0.8531, 0.6312, 0.8532, 0.6309, 0.856, 0.631, 0.8519, 0.629, 0.852, 0.629, 0.8519, 0.629, 0.8458, 0.629, 0.8458, 0.629, 0.8458, 0.629, 0.852, 0.6288, 0.8519, 0.6288, 0.852, 0.6288, 0.8458, 0.6288, 0.8458, 0.6288, 0.8458, 0.6288, 0.6227, 0.9703, 0.6227, 0.9701, 0.6227, 0.9701, 0.6227, 0.9703, 0.618, 0.9703, 0.618, 0.9701, 0.6181, 0.9701, 0.6181, 0.9703, 0.6227, 0.9703, 0.6227, 0.9705, 0.6227, 0.9705, 0.6227, 0.9703, 0.6181, 0.9703, 0.6181, 0.9705, 0.618, 0.9705, 0.618, 0.9703, 0.6228, 0.9703, 0.6227, 0.9703, 0.6227, 0.9701, 0.6228, 0.9701])
me_cube_002.materials.append(mat_material_001)
me_cube_002.use_remesh_preserve_volume = False
me_cube_002.use_remesh_preserve_attributes = False
me_cube_002.use_mirror_vertex_groups = False
me_cube_002.update()

# ---- objects
ob_cube = bpy.data.objects.new('Cube', me_cube_002)

# ---- transforms, parenting, visibility, modifiers, constraints
ob_cube.location = (0.0, 0.0, 0.0)
ob_cube.lineart.crease_threshold = 0.0

# ---- collection membership
col_collection_1.objects.link(ob_cube)

# ---- scene / render settings (as saved in the file)
scene.frame_start = 1; scene.frame_end = 250; scene.frame_set(0)
scene.render.engine = 'CYCLES'
scene.render.resolution_percentage = 50
scene.render.dither_intensity = 0.0
scene.cycles.use_denoising = False
scene.cycles.samples = 128
scene.cycles.sampling_pattern = 'TABULATED_SOBOL'
scene.cycles.light_sampling_threshold = 0.0
scene.cycles.use_adaptive_sampling = False
scene.cycles.use_light_tree = False
scene.cycles.blur_glossy = 0.0
scene.cycles.sample_clamp_indirect = 0.0
scene.view_settings.view_transform = 'Standard'
bpy.context.view_layer.update()

# ---- added for rendering (the .blend has no active camera and no usable light): camera, sun
cam_auto = bpy.data.cameras.new('AutoCamera')
cam_auto.lens = 50.0
cam_auto.sensor_width = 36.0
cam_auto.clip_end = 1000.0
ob_auto_camera = bpy.data.objects.new('AutoCamera', cam_auto)
scene.collection.objects.link(ob_auto_camera)
ob_auto_camera.location = (3.20507, -3.84609, 3.56406)
ob_auto_camera.rotation_euler = (1.09748, -7.21219e-08, 0.694738)
scene.camera = ob_auto_camera
light_auto_sun = bpy.data.lights.new('AutoSun', 'SUN')
light_auto_sun.energy = 3.0
light_auto_sun.angle = 0.0523599
ob_auto_sun = bpy.data.objects.new('AutoSun', light_auto_sun)
scene.collection.objects.link(ob_auto_sun)
ob_auto_sun.rotation_euler = (0.872665, 0.174533, 0.523599)
bpy.context.view_layer.update()
